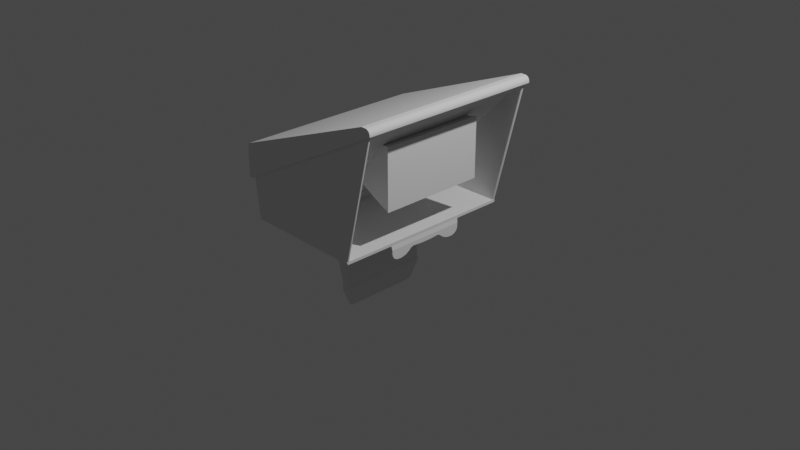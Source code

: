 # Source: prompteur.blend  (saved by Blender 3.4.6; exported with 4.5.12 LTS)
import bpy
from mathutils import Matrix  # noqa: F401  (used for matrix-valued properties, if any)

bpy.ops.wm.read_factory_settings(use_empty=True)
scene = bpy.context.scene
scene.name = 'Scene'

# ---- collections
col_collection = bpy.data.collections.new('Collection'); scene.collection.children.link(col_collection)

# ---- world
world_world = bpy.data.worlds.new('World'); scene.world = world_world
world_world.use_nodes = True; world_world.node_tree.nodes.clear()
_N = world_world.node_tree.nodes; _L = world_world.node_tree.links
n0 = _N.new('ShaderNodeOutputWorld'); n0.name = 'World Output'; n0.location = (300, 300)
n1 = _N.new('ShaderNodeBackground'); n1.name = 'Background'; n1.location = (10, 300)
n1.inputs[0].default_value = (0.05088, 0.05088, 0.05088, 1.0)
_L.new(n1.outputs[0], n0.inputs[0])
n0.is_active_output = True
world_world.color = (0.05088, 0.05088, 0.05088)
world_world.use_sun_shadow = False
world_world.sun_shadow_jitter_overblur = 0.0

# ---- cameras
cam_camera = bpy.data.cameras.new('Camera')
cam_camera.clip_end = 100.0
cam_camera.ortho_scale = 7.314

# ---- lights
light_light = bpy.data.lights.new('Light', 'POINT')
light_light.transmission_factor = 0.0
light_light.energy = 1000.0
light_light.shadow_soft_size = 0.1
light_light.shadow_maximum_resolution = 0.006
light_light.use_absolute_resolution = True

# ---- meshes
me_cube_001 = bpy.data.meshes.new('Cube.001')
me_cube_001.from_pydata([(-0.011, -1.0, -1.0), (-0.011, -1.0, 1.0), (-0.011, 1.0, -1.0), (-0.011, 1.0, 1.0), (0.011, -1.0, -1.0), (0.011, -1.0, 1.0), (0.011, 1.0, -1.0), (0.011, 1.0, 1.0)], [], [(0, 1, 3, 2), (2, 3, 7, 6), (6, 7, 5, 4), (4, 5, 1, 0), (2, 6, 4, 0), (7, 3, 1, 5)])
_uv = me_cube_001.uv_layers.new(name='CarteUV')
_uv.uv.foreach_set('vector', [0.375, 0.0, 0.625, 0.0, 0.625, 0.25, 0.375, 0.25, 0.375, 0.25, 0.625, 0.25, 0.625, 0.5, 0.375, 0.5, 0.375, 0.5, 0.625, 0.5, 0.625, 0.75, 0.375, 0.75, 0.375, 0.75, 0.625, 0.75, 0.625, 1.0, 0.375, 1.0, 0.125, 0.5, 0.375, 0.5, 0.375, 0.75, 0.125, 0.75, 0.625, 0.5, 0.875, 0.5, 0.875, 0.75, 0.625, 0.75])
me_cube_001.update()
me_cube_004 = bpy.data.meshes.new('Cube.004')
me_cube_004.from_pydata([(-0.03, -1.0, -1.0), (-0.01, -1.0, 0.98), (-0.03, 1.0, -1.0), (-0.01, 1.0, 0.98), (0.01, -1.0, -1.0), (0.01, -1.0, 1.0), (0.01, 1.0, -1.0), (0.01, 1.0, 1.0)], [], [(0, 1, 3, 2), (2, 3, 7, 6), (6, 7, 5, 4), (4, 5, 1, 0), (2, 6, 4, 0), (7, 3, 1, 5)])
_uv = me_cube_004.uv_layers.new(name='CarteUV')
_uv.uv.foreach_set('vector', [0.375, 0.0, 0.625, 0.0, 0.625, 0.25, 0.375, 0.25, 0.375, 0.25, 0.625, 0.25, 0.625, 0.5, 0.375, 0.5, 0.375, 0.5, 0.625, 0.5, 0.625, 0.75, 0.375, 0.75, 0.375, 0.75, 0.625, 0.75, 0.625, 1.0, 0.375, 1.0, 0.125, 0.5, 0.375, 0.5, 0.375, 0.75, 0.125, 0.75, 0.625, 0.5, 0.875, 0.5, 0.875, 0.75, 0.625, 0.75])
me_cube_004.update()
me_cube_005 = bpy.data.meshes.new('Cube.005')
me_cube_005.from_pydata([(-0.4742, -0.316, -0.2389), (-0.4742, -0.316, 0.1389), (-0.4742, 0.316, -0.2389), (-0.4742, 0.316, 0.1389), (0.4742, -0.5886, -0.3805), (0.4742, -0.5886, 0.2805), (0.4742, 0.5886, -0.3805), (0.4742, 0.5886, 0.2805)], [], [(0, 1, 3, 2), (2, 3, 7, 6), (6, 7, 5, 4), (4, 5, 1, 0), (2, 6, 4, 0), (7, 3, 1, 5)])
_uv = me_cube_005.uv_layers.new(name='CarteUV')
_uv.uv.foreach_set('vector', [0.375, 0.0, 0.625, 0.0, 0.625, 0.25, 0.375, 0.25, 0.375, 0.25, 0.625, 0.25, 0.625, 0.5, 0.375, 0.5, 0.375, 0.5, 0.625, 0.5, 0.625, 0.75, 0.375, 0.75, 0.375, 0.75, 0.625, 0.75, 0.625, 1.0, 0.375, 1.0, 0.125, 0.5, 0.375, 0.5, 0.375, 0.75, 0.125, 0.75, 0.625, 0.5, 0.875, 0.5, 0.875, 0.75, 0.625, 0.75])
me_cube_005.update()
me_cube_006 = bpy.data.meshes.new('Cube.006')
me_cube_006.from_pydata([(-0.1575, -0.2, -0.1565), (-0.1575, 0.2, -0.1565), (0.05, -0.2, 0.02049), (0.05, 0.2, 0.02049), (0.05937, -0.2, 0.06658), (0.05937, 0.2, 0.06658), (0.04815, -0.2, 0.07433), (0.04815, 0.2, 0.07433), (0.04168, -0.2, 0.1225), (0.03883, -0.2, 0.1323), (0.03488, -0.2, 0.136), (0.0248, -0.2, 0.14), (0.0248, 0.2, 0.14), (0.03488, 0.2, 0.136), (0.03883, 0.2, 0.1323), (0.04168, 0.2, 0.1225), (-0.1419, 0.2, -0.1206), (-0.1419, -0.2, -0.1206), (-0.1197, -0.2, -0.01589), (-0.1262, -0.2, -0.04669), (-0.1262, 0.2, -0.04669), (-0.1197, 0.2, -0.01589), (-0.09068, -0.2, 0.0609), (-0.09778, -0.2, 0.04618), (-0.1086, -0.2, 0.01888), (-0.1086, 0.2, 0.01888), (-0.09778, 0.2, 0.04618), (-0.09068, 0.2, 0.0609), (-0.03249, -0.2, 0.1162), (-0.03991, -0.2, 0.1122), (-0.05682, -0.2, 0.1008), (-0.06331, -0.2, 0.09543), (-0.06331, 0.2, 0.09543), (-0.05682, 0.2, 0.1008), (-0.03991, 0.2, 0.1122), (-0.03249, 0.2, 0.1162), (-0.07097, -0.2, 0.08767), (-0.07638, -0.2, 0.08119), (-0.07638, 0.2, 0.08119), (-0.07097, 0.2, 0.08767)], [], [(36, 31, 32, 39), (5, 7, 6, 4), (1, 3, 2, 0), (22, 27, 26, 23), (7, 15, 8, 6), (12, 11, 10, 13), (8, 15, 14, 9), (13, 10, 9, 14), (3, 5, 4, 2), (17, 19, 20, 16), (0, 17, 16, 1), (2, 4, 6, 8, 9, 10, 11, 28, 29, 30, 31, 36, 37, 22, 23, 24, 18, 19, 17, 0), (24, 25, 21, 18), (20, 19, 18, 21), (37, 38, 27, 22), (12, 35, 28, 11), (25, 24, 23, 26), (1, 16, 20, 21, 25, 26, 27, 38, 39, 32, 33, 34, 35, 12, 13, 14, 15, 7, 5, 3), (28, 35, 34, 29), (32, 31, 30, 33), (36, 39, 38, 37), (29, 34, 33, 30)])
_uv = me_cube_006.uv_layers.new(name='CarteUV')
_uv.uv.foreach_set('vector', [0.5936, 0.0, 0.6051, 0.0, 0.6051, 0.25, 0.5936, 0.25, 0.4283, 0.5, 0.4817, 0.5, 0.4817, 0.75, 0.4283, 0.75, 0.125, 0.5, 0.375, 0.5, 0.375, 0.75, 0.125, 0.75, 0.5602, 0.0, 0.5602, 0.25, 0.5452, 0.25, 0.5452, 0.0, 0.4817, 0.5, 0.5884, 0.5, 0.5884, 0.75, 0.4817, 0.75, 0.6725, 0.5, 0.6725, 0.75, 0.6375, 0.75, 0.6375, 0.5, 0.5884, 0.75, 0.5884, 0.5, 0.6197, 0.5, 0.6197, 0.75, 0.6375, 0.5, 0.6375, 0.75, 0.6197, 0.75, 0.6197, 0.5, 0.375, 0.5, 0.4283, 0.5, 0.4283, 0.75, 0.375, 0.75, 0.4375, 0.0, 0.4562, 0.0, 0.4562, 0.25, 0.4375, 0.25, 0.375, 0.0, 0.4375, 0.0, 0.4375, 0.25, 0.375, 0.25, 0.375, 0.75, 0.4283, 0.75, 0.4817, 0.75, 0.5884, 0.75, 0.6089, 0.7608, 0.6167, 0.7709, 0.625, 0.7975, 0.625, 0.9526, 0.6227, 0.9686, 0.6118, 0.9946, 0.6051, 1.0, 0.5936, 1.0, 0.5849, 1.0, 0.5602, 1.0, 0.5452, 1.0, 0.5196, 1.0, 0.4896, 1.0, 0.4562, 1.0, 0.4375, 1.0, 0.375, 1.0, 0.5196, 0.0, 0.5196, 0.25, 0.4896, 0.25, 0.4896, 0.0, 0.4562, 0.25, 0.4562, 0.0, 0.4896, 0.0, 0.4896, 0.25, 0.5849, 0.0, 0.5849, 0.25, 0.5602, 0.25, 0.5602, 0.0, 0.6725, 0.5, 0.8276, 0.5, 0.8276, 0.75, 0.6725, 0.75, 0.5196, 0.25, 0.5196, 0.0, 0.5452, 0.0, 0.5452, 0.25, 0.375, 0.25, 0.4375, 0.25, 0.4562, 0.25, 0.4896, 0.25, 0.5196, 0.25, 0.5452, 0.25, 0.5602, 0.25, 0.5849, 0.25, 0.5936, 0.25, 0.6051, 0.25, 0.6118, 0.2554, 0.6227, 0.2814, 0.625, 0.2974, 0.625, 0.4525, 0.6167, 0.4791, 0.6089, 0.4892, 0.5884, 0.5, 0.4817, 0.5, 0.4283, 0.5, 0.375, 0.5, 0.625, 0.0, 0.625, 0.25, 0.6227, 0.25, 0.6227, 0.0, 0.6051, 0.25, 0.6051, 0.0, 0.6118, 0.0, 0.6118, 0.25, 0.5936, 0.0, 0.5936, 0.25, 0.5849, 0.25, 0.5849, 0.0, 0.6227, 0.0, 0.6227, 0.25, 0.6118, 0.25, 0.6118, 0.0])
me_cube_006.update()
me_cube_007 = bpy.data.meshes.new('Cube.007')
me_cube_007.from_pydata([(-0.9625, -1.02, 0.02), (-0.9625, 1.02, 0.02), (0.375, -1.01, -0.01), (0.375, 1.01, -0.01), (-1.012, 1.02, 0.4578), (-1.012, -1.02, 0.4578), (0.6356, 0.99, 1.414), (0.6356, 1.02, 1.414), (0.6356, -1.02, 1.414), (0.6356, -0.99, 1.414), (-1.012, -1.01, 0.4578), (-1.012, 1.01, 0.4578), (-0.4415, 0.99, 1.002), (-0.6138, 0.99, 0.8957), (-0.7397, 0.99, 0.7813), (-0.8524, 0.99, 0.6603), (-0.8524, 1.02, 0.6603), (-0.7397, 1.02, 0.7813), (-0.6138, 1.02, 0.8957), (-0.4415, 1.02, 1.002), (-0.4415, -1.02, 1.002), (-0.6138, -1.02, 0.8957), (-0.7397, -1.02, 0.7813), (-0.8524, -1.02, 0.6603), (-0.8524, -0.99, 0.6603), (-0.7397, -0.99, 0.7813), (-0.6138, -0.99, 0.8957), (-0.4415, -0.99, 1.002), (-0.9625, -0.9388, 0.02), (-0.8712, -0.99, 0.02), (-0.8712, 0.99, 0.02), (-0.9625, 0.9388, 0.02), (-1.012, 0.9388, 0.4578), (-0.9036, 0.99, 0.5828), (-1.012, 1.01, 0.4578), (-0.9036, -0.99, 0.5828), (-1.012, -0.9388, 0.4578), (-1.012, -1.01, 0.4578), (-0.97, -1.01, 0.01247), (-0.97, -1.01, -0.01), (-0.97, 1.01, 0.01247), (-0.97, 1.01, -0.01), (-1.02, -1.01, 0.4578), (-1.02, 1.01, 0.4578), (-0.9802, -0.9998, 0.002248), (-0.9802, -0.9998, -0.01), (-0.9802, 0.9998, 0.002248), (-0.9802, 0.9998, -0.01), (-1.03, -0.9998, 0.4578), (-1.03, 0.9998, 0.4578), (-0.9873, -0.9826, -0.004855), (-0.9925, -0.9568, -0.01), (-0.9873, -0.9826, -0.01), (-0.9925, 0.9568, -0.01), (-0.9873, 0.9826, -0.004855), (-0.9873, 0.9826, -0.01), (-1.042, -0.9568, 0.4578), (-1.037, -0.9826, 0.4578), (-1.037, 0.9826, 0.4578), (-1.042, 0.9568, 0.4578), (-0.5864, -0.99, 0.02), (-0.5864, 0.99, 0.02), (-0.7, -0.99, 0.02), (-0.7, 0.99, 0.02), (-0.5864, 0.99, 0.1067), (-0.5864, -0.99, 0.1067), (-0.6, -0.99, 0.1067), (-0.6, 0.99, 0.1067), (-0.5864, -0.48, 0.02), (-0.7, -0.48, 0.02), (-0.5864, -0.48, 0.1067), (-0.6, -0.48, 0.1067), (-0.5864, 0.48, 0.02), (-0.7, 0.48, 0.02), (-0.5864, 0.48, 0.1067), (-0.6, 0.48, 0.1067), (0.375, -1.018, 0.01269), (0.375, 1.018, 0.01269), (0.375, -0.9823, 0.02), (0.375, 0.9823, 0.02), (0.375, -1.01, 0.02), (0.3735, -1.014, 0.02), (0.375, -1.014, 0.01826), (0.3686, -1.018, 0.02), (0.3649, -1.02, 0.02), (0.3686, -1.02, 0.01858), (0.3649, 1.02, 0.02), (0.3686, 1.018, 0.02), (0.3686, 1.02, 0.01858), (0.3735, 1.014, 0.02), (0.375, 1.01, 0.02), (0.375, 1.014, 0.01826), (0.3649, -0.99, 0.02), (0.3686, -0.9915, 0.02), (0.3686, -0.9885, 0.02), (0.3735, -0.9962, 0.02), (0.375, -0.9999, 0.02), (0.375, -0.9956, 0.02), (0.375, 0.9999, 0.02), (0.3735, 0.9962, 0.02), (0.375, 0.9956, 0.02), (0.3686, 0.9915, 0.02), (0.3649, 0.99, 0.02), (0.3686, 0.9885, 0.02), (0.7142, 1.01, 1.414), (0.7126, 1.014, 1.414), (0.7078, 1.018, 1.414), (0.704, 1.02, 1.414), (0.7142, -0.9999, 1.414), (0.7126, -0.9962, 1.414), (0.7078, -0.9915, 1.414), (0.704, -0.99, 1.414), (0.704, -1.02, 1.414), (0.7078, -1.018, 1.414), (0.7126, -1.014, 1.414), (0.7142, -1.01, 1.414), (0.704, 0.99, 1.414), (0.7078, 0.9915, 1.414), (0.7126, 0.9962, 1.414), (0.7142, 0.9999, 1.414)], [], [(43, 11, 1, 40), (0, 84, 112, 8, 20, 21, 22, 23, 5), (94, 93, 95, 97, 78), (0, 10, 42, 38), (28, 31, 32, 36), (2, 76, 85, 84, 0, 38, 39), (41, 40, 1, 86, 88, 77, 3), (25, 22, 21, 26), (100, 99, 101, 103, 79), (98, 90, 104, 119), (63, 30, 31, 28, 29, 62, 69, 73), (35, 10, 23), (6, 7, 19, 12), (8, 9, 27, 20), (24, 35, 23), (47, 46, 40, 41), (88, 87, 89, 91, 77), (16, 15, 14, 17), (12, 19, 18, 13), (24, 23, 22, 25), (20, 27, 26, 21), (17, 14, 13, 18), (32, 33, 34), (35, 36, 37), (30, 33, 32, 31), (35, 29, 28, 36), (53, 55, 47, 41, 3, 2, 39, 45, 52, 51), (43, 40, 46, 49), (38, 44, 45, 39), (55, 54, 46, 47), (53, 51, 56, 59), (54, 58, 49, 46), (11, 43, 49, 58, 59, 56, 57, 48, 42, 10), (44, 50, 52, 45), (38, 42, 48, 44), (50, 51, 52), (53, 54, 55), (53, 59, 58, 54), (56, 51, 50, 57), (57, 50, 44, 48), (79, 103, 102, 61, 72, 68, 60, 92, 94, 78), (104, 105, 106, 107, 7, 6, 116, 117, 118, 119), (70, 71, 66, 65), (72, 61, 64, 74), (69, 62, 66, 71), (108, 109, 110, 111, 9, 8, 112, 113, 114, 115), (73, 69, 71, 75), (60, 68, 70, 65), (74, 75, 71, 70), (64, 67, 75, 74), (63, 73, 75, 67), (68, 72, 74, 70), (113, 83, 81, 114), (87, 106, 105, 89), (93, 110, 109, 95), (99, 118, 117, 101), (111, 92, 60, 65, 66, 62, 29, 35, 24, 25, 26, 27, 9), (80, 96, 108, 115), (102, 116, 6, 12, 13, 14, 15, 33, 30, 63, 67, 64, 61), (86, 1, 4, 16, 17, 18, 19, 7, 107), (3, 77, 91, 90, 98, 100, 79, 78, 97, 96, 80, 82, 76, 2), (80, 81, 82), (83, 84, 85), (86, 87, 88), (89, 90, 91), (92, 93, 94), (95, 96, 97), (98, 99, 100), (101, 102, 103), (92, 111, 110, 93), (108, 96, 95, 109), (112, 84, 83, 113), (80, 115, 114, 81), (98, 119, 118, 99), (116, 102, 101, 117), (86, 107, 106, 87), (104, 90, 89, 105), (82, 81, 83, 85, 76), (23, 10, 5), (0, 5, 10), (15, 16, 33), (33, 16, 34), (1, 34, 4), (16, 4, 34)])
_uv = me_cube_007.uv_layers.new(name='CarteUV')
_uv.uv.foreach_set('vector', [0.09406, 0.06271, 0.0, 0.0, 0.625, 0.25, 0.5623, 0.25, 0.625, 1.0, 0.625, 0.752, 0.625, 0.7515, 0.625, 0.7619, 0.625, 0.9244, 0.625, 0.9504, 0.625, 0.9694, 0.625, 0.9881, 0.625, 1.0, 0.6258, 0.625, 0.6258, 0.625, 0.6252, 0.625, 0.625, 0.625, 0.625, 0.6248, 0.625, 1.0, 0.0, 0.0, 0.09406, 0.0, 0.5623, 0.7492, 0.875, 0.6237, 0.875, 0.5638, 0.875, 0.5638, 0.875, 0.6237, 0.375, 0.75, 0.5641, 0.75, 0.6132, 0.7512, 0.625, 0.752, 0.625, 1.0, 0.5623, 1.0, 0.375, 0.9966, 0.375, 0.2534, 0.5623, 0.25, 0.625, 0.25, 0.625, 0.498, 0.6132, 0.4988, 0.5641, 0.5, 0.375, 0.5, 0.625, 0.125, 0.625, 0.0, 0.625, 0.0, 0.625, 0.125, 0.625, 0.5487, 0.625, 0.5496, 0.625, 0.5593, 0.625, 0.5625, 0.625, 0.5627, 0.625, 0.542, 0.625, 0.5205, 0.625, 0.5205, 0.625, 0.542, 0.8077, 0.5625, 0.8687, 0.5625, 0.875, 0.5638, 0.875, 0.6237, 0.8687, 0.625, 0.8077, 0.625, 0.8077, 0.5938, 0.8077, 0.5781, 0.625, 0.125, 0.0, 0.0, 0.625, 0.0, 0.625, 0.1875, 0.625, 0.25, 0.625, 0.25, 0.625, 0.1875, 0.625, 0.0, 0.625, 0.125, 0.625, 0.125, 0.625, 0.0, 0.625, 0.125, 0.625, 0.125, 0.625, 0.0, 0.375, 0.2518, 0.4771, 0.25, 0.5623, 0.25, 0.375, 0.2534, 0.6132, 0.4988, 0.625, 0.4988, 0.625, 0.4997, 0.6105, 0.5, 0.5641, 0.5, 0.625, 0.25, 0.625, 0.1875, 0.625, 0.1875, 0.625, 0.25, 0.625, 0.1875, 0.625, 0.25, 0.625, 0.25, 0.625, 0.1875, 0.625, 0.125, 0.625, 0.0, 0.625, 0.0, 0.625, 0.125, 0.625, 0.0, 0.625, 0.125, 0.625, 0.125, 0.625, 0.0, 0.625, 0.25, 0.625, 0.1875, 0.625, 0.1875, 0.625, 0.25, 0.625, 0.1875, 0.625, 0.1875, 0.625, 0.2499, 0.8668, 0.625, 0.875, 0.625, 0.875, 0.625, 0.8687, 0.5625, 0.8668, 0.5625, 0.875, 0.5638, 0.875, 0.5638, 0.8668, 0.625, 0.8687, 0.625, 0.875, 0.6237, 0.875, 0.6237, 0.125, 0.5066, 0.1258, 0.5034, 0.1268, 0.5013, 0.1284, 0.5, 0.375, 0.5, 0.375, 0.75, 0.1284, 0.75, 0.1268, 0.7487, 0.1258, 0.7466, 0.125, 0.7434, 0.09406, 0.06271, 0.5623, 0.25, 0.4771, 0.2487, 0.2219, 0.1467, 0.5623, 1.0, 0.4771, 1.0, 0.375, 0.9982, 0.375, 0.9966, 0.375, 0.2508, 0.4179, 0.25, 0.4771, 0.25, 0.375, 0.2518, 0.375, 0.2434, 0.375, 0.00659, 0.375, 0.00659, 0.375, 0.2434, 0.4179, 0.2466, 0.3107, 0.2037, 0.2219, 0.1467, 0.4771, 0.2487, 0.0, 0.0, 0.09406, 0.06271, 0.2219, 0.1467, 0.3107, 0.2037, 0.375, 0.2434, 0.375, 0.00659, 0.3107, 0.003388, 0.2219, 0.001266, 0.09406, 0.0, 0.0, 0.0, 0.4771, 1.0, 0.4179, 1.0, 0.375, 0.9992, 0.375, 0.9982, 0.5623, 0.7492, 0.09406, 0.0, 0.2219, 0.001266, 0.4771, 0.4096, 0.1258, 0.7466, 0.125, 0.7434, 0.1258, 0.7466, 0.375, 0.2434, 0.375, 0.2451, 0.375, 0.2451, 0.375, 0.2434, 0.375, 0.2434, 0.3107, 0.2037, 0.4179, 0.2466, 0.375, 0.00659, 0.375, 0.00659, 0.4179, 0.1749, 0.3107, 0.003388, 0.3107, 0.003388, 0.4179, 0.1749, 0.4771, 0.4096, 0.2219, 0.001266, 0.625, 0.5627, 0.6258, 0.5625, 0.6263, 0.5625, 0.7468, 0.5625, 0.7468, 0.5781, 0.7468, 0.5938, 0.7468, 0.625, 0.6263, 0.625, 0.6258, 0.625, 0.625, 0.6248, 0.625, 0.5205, 0.6252, 0.5129, 0.626, 0.5032, 0.6265, 0.5, 0.6369, 0.5, 0.6369, 0.5625, 0.6265, 0.5625, 0.626, 0.5593, 0.6252, 0.5496, 0.625, 0.542, 0.7468, 0.5938, 0.8077, 0.5938, 0.8077, 0.625, 0.7468, 0.625, 0.7468, 0.5781, 0.7468, 0.5625, 0.7468, 0.5625, 0.7468, 0.5781, 0.8077, 0.5938, 0.8077, 0.625, 0.8077, 0.625, 0.8077, 0.5938, 0.625, 0.666, 0.6252, 0.6508, 0.626, 0.6313, 0.6265, 0.625, 0.6369, 0.625, 0.6369, 0.75, 0.6265, 0.75, 0.626, 0.7437, 0.6252, 0.7242, 0.625, 0.709, 0.8077, 0.5781, 0.8077, 0.5938, 0.8077, 0.5938, 0.8077, 0.5781, 0.7468, 0.625, 0.7468, 0.5938, 0.7468, 0.5938, 0.7468, 0.625, 0.7468, 0.5781, 0.8077, 0.5781, 0.8077, 0.5938, 0.7468, 0.5938, 0.7468, 0.5625, 0.8077, 0.5625, 0.8077, 0.5781, 0.7468, 0.5781, 0.8077, 0.5625, 0.8077, 0.5781, 0.8077, 0.5781, 0.8077, 0.5625, 0.7468, 0.5938, 0.7468, 0.5781, 0.7468, 0.5781, 0.7468, 0.5938, 0.625, 0.7446, 0.625, 0.7449, 0.625, 0.7245, 0.625, 0.7244, 0.625, 0.5019, 0.625, 0.5022, 0.625, 0.5127, 0.625, 0.5126, 0.6258, 0.6313, 0.626, 0.6313, 0.6252, 0.6508, 0.6252, 0.6508, 0.6252, 0.5496, 0.625, 0.5422, 0.625, 0.529, 0.6258, 0.5593, 0.6265, 0.625, 0.6263, 0.625, 0.7468, 0.625, 0.7468, 0.625, 0.8077, 0.625, 0.8077, 0.625, 0.8687, 0.625, 0.625, 0.125, 0.625, 0.125, 0.625, 0.125, 0.625, 0.125, 0.625, 0.125, 0.6369, 0.625, 0.625, 0.709, 0.625, 0.666, 0.625, 0.666, 0.625, 0.709, 0.6263, 0.5625, 0.625, 0.5141, 0.625, 0.1875, 0.625, 0.1875, 0.625, 0.1875, 0.625, 0.1875, 0.625, 0.1875, 0.8668, 0.5625, 0.8687, 0.5625, 0.8077, 0.5625, 0.8077, 0.5625, 0.7468, 0.5625, 0.7468, 0.5625, 0.625, 0.498, 0.625, 0.25, 0.625, 0.25, 0.625, 0.2619, 0.625, 0.2806, 0.625, 0.2996, 0.625, 0.3256, 0.625, 0.4881, 0.625, 0.4985, 0.375, 0.5, 0.5641, 0.5, 0.6105, 0.5122, 0.625, 0.5205, 0.625, 0.542, 0.625, 0.5487, 0.625, 0.5627, 0.625, 0.6248, 0.625, 0.6526, 0.625, 0.666, 0.625, 0.709, 0.6105, 0.7255, 0.5641, 0.75, 0.375, 0.75, 0.625, 0.709, 0.625, 0.7242, 0.6105, 0.7255, 0.625, 0.7449, 0.625, 0.7562, 0.6132, 0.7512, 0.625, 0.498, 0.625, 0.4985, 0.625, 0.4985, 0.619, 0.5145, 0.625, 0.5205, 0.6105, 0.5122, 0.6263, 0.625, 0.626, 0.625, 0.626, 0.625, 0.625, 0.6539, 0.625, 0.666, 0.625, 0.6526, 0.625, 0.542, 0.625, 0.5496, 0.625, 0.5487, 0.6258, 0.5593, 0.6261, 0.5647, 0.6258, 0.5625, 0.6263, 0.625, 0.6265, 0.625, 0.626, 0.6313, 0.6258, 0.6313, 0.625, 0.666, 0.625, 0.666, 0.6252, 0.6508, 0.6252, 0.6508, 0.625, 0.7515, 0.625, 0.752, 0.625, 0.7449, 0.625, 0.7446, 0.625, 0.709, 0.625, 0.709, 0.625, 0.7244, 0.625, 0.7245, 0.625, 0.542, 0.625, 0.542, 0.625, 0.5422, 0.6252, 0.5496, 0.625, 0.5141, 0.6263, 0.5625, 0.6258, 0.5593, 0.625, 0.529, 0.625, 0.498, 0.625, 0.4985, 0.625, 0.5022, 0.625, 0.5019, 0.625, 0.5205, 0.625, 0.5205, 0.625, 0.5126, 0.625, 0.5127, 0.6105, 0.7255, 0.625, 0.7242, 0.625, 0.7437, 0.6132, 0.75, 0.5641, 0.75, 0.625, 0.0, 0.0, 0.0, 0.625, 1.0, 0.625, 1.0, 0.625, 1.0, 0.0, 0.0, 0.625, 0.1875, 0.625, 0.25, 0.8668, 0.5625, 0.8668, 0.5625, 0.625, 0.25, 0.625, 0.2499, 0.625, 0.25, 0.625, 0.2499, 0.625, 0.25, 0.625, 0.25, 0.625, 0.25, 0.625, 0.2499])
me_cube_007.update()
me_cube_008 = bpy.data.meshes.new('Cube.008')
me_cube_008.from_pydata([(-0.07, -0.1038, -0.1), (-0.07, -0.1038, 0.1), (-0.07, 0.101, -0.1), (-0.07, 0.101, 0.1), (0.17, -0.1038, -0.1), (0.17, -0.1038, 0.1), (0.17, 0.101, -0.1), (0.17, 0.101, 0.1)], [], [(0, 1, 3, 2), (2, 3, 7, 6), (6, 7, 5, 4), (4, 5, 1, 0), (2, 6, 4, 0), (7, 3, 1, 5)])
_uv = me_cube_008.uv_layers.new(name='CarteUV')
_uv.uv.foreach_set('vector', [0.375, 0.0, 0.625, 0.0, 0.625, 0.25, 0.375, 0.25, 0.375, 0.25, 0.625, 0.25, 0.625, 0.5, 0.375, 0.5, 0.375, 0.5, 0.625, 0.5, 0.625, 0.75, 0.375, 0.75, 0.375, 0.75, 0.625, 0.75, 0.625, 1.0, 0.375, 1.0, 0.125, 0.5, 0.375, 0.5, 0.375, 0.75, 0.125, 0.75, 0.625, 0.5, 0.875, 0.5, 0.875, 0.75, 0.625, 0.75])
me_cube_008.update()
me_cube_009 = bpy.data.meshes.new('Cube.009')
me_cube_009.from_pydata([(-0.7425, -0.2929, 0.05), (-0.7425, 0.2929, 0.05), (-0.9414, -0.2456, 0.1), (-0.9414, 0.2456, 0.1), (-0.9421, -0.2456, 0.09156), (-0.9382, -0.2456, 0.08674), (-0.9382, 0.2456, 0.08674), (-0.9421, 0.2456, 0.09156), (-0.4743, -0.5, 0.1), (-0.4743, 0.5, 0.1), (0.2144, -0.5, 0.07), (0.2144, 0.5, 0.07), (0.2144, -0.5, 0.1), (0.2144, 0.5, 0.1), (0.384, -0.45, 0.05), (0.384, 0.45, 0.05), (0.2992, 0.475, 0.07), (0.2992, -0.475, 0.07), (0.3416, -0.4625, 0.07), (0.3416, 0.4625, 0.07), (0.3628, -0.4562, 0.05), (0.3628, 0.4562, 0.05), (0.3628, -0.3762, -0.065), (0.3628, -0.3952, -0.06139), (0.3628, -0.4112, -0.05502), (0.3628, -0.4272, -0.04473), (0.3628, -0.4351, -0.03716), (0.3628, -0.4458, -0.02176), (0.3628, -0.4525, -0.006401), (0.3628, -0.4562, 0.01177), (0.384, -0.45, 0.01177), (0.384, -0.4462, -0.006401), (0.384, -0.4396, -0.02176), (0.384, -0.4289, -0.03716), (0.384, -0.421, -0.04473), (0.384, -0.4049, -0.05502), (0.384, -0.3889, -0.06139), (0.384, -0.37, -0.065), (0.384, 0.37, -0.065), (0.384, 0.3889, -0.06139), (0.384, 0.4049, -0.05502), (0.384, 0.421, -0.04473), (0.384, 0.4289, -0.03716), (0.384, 0.4396, -0.02176), (0.384, 0.4462, -0.006401), (0.384, 0.45, 0.01177), (0.3628, 0.4562, 0.01177), (0.3628, 0.4525, -0.006401), (0.3628, 0.4458, -0.02176), (0.3628, 0.4351, -0.03716), (0.3628, 0.4272, -0.04473), (0.3628, 0.4112, -0.05502), (0.3628, 0.3952, -0.06139), (0.3628, 0.3762, -0.065), (-0.2604, -0.5, 0.1), (-0.2989, 0.5, 0.07), (-0.2604, 0.5, 0.1), (-0.2989, -0.5, 0.07), (-0.2489, 0.5, -0.55), (-0.2489, -0.5, -0.55), (-0.2489, 0.5, -0.5771), (-0.2489, -0.5, -0.5771), (-0.2357, 0.5, -0.6257), (-0.2357, -0.5, -0.6257), (-0.2805, 0.4175, -0.8535), (-0.2805, -0.4175, -0.8535), (-0.4657, 0.5, 0.08053), (-0.4375, 0.5, 0.07), (-0.4375, -0.5, 0.07), (-0.4657, -0.5, 0.08053), (-0.3553, 0.449, -0.55), (-0.3151, 0.5, -0.55), (-0.3151, -0.5, -0.55), (-0.3553, -0.449, -0.55), (-0.315, 0.5, -0.6535), (-0.3553, 0.4494, -0.7), (-0.3553, -0.4494, -0.7), (-0.315, -0.5, -0.6535), (-0.2805, 0.4175, -0.8535), (-0.2805, -0.4175, -0.8535), (-0.4657, 0.5, 0.02184), (-0.5053, 0.4484, -0.01774), (-0.5097, 0.3842, 0.06427), (-0.573, 0.2284, 0.05), (-0.6204, 0.2842, 0.05), (-0.5539, 0.3248, 0.05971), (-0.573, -0.2284, 0.05), (-0.5097, -0.3842, 0.06427), (-0.5539, -0.3248, 0.05971), (-0.6204, -0.2842, 0.05), (-0.5053, -0.4484, -0.01774), (-0.4657, -0.5, 0.02184), (-0.3045, 0.4165, -0.8539), (-0.3241, 0.4192, -0.8384), (-0.3201, 0.422, -0.8393), (-0.3241, -0.4192, -0.8384), (-0.3045, -0.4165, -0.8539), (-0.3201, -0.422, -0.8393), (-0.2604, -1.01, 0.1), (-0.4743, -1.01, 0.1), (-0.2604, 1.01, 0.1), (-0.4743, 1.01, 0.1), (-0.2989, -0.8263, 0.07), (-0.4375, -0.8263, 0.07), (-0.2989, 0.8263, 0.07), (-0.4375, 0.8263, 0.07), (0.384, -0.45, 0.05255), (0.375, -0.4562, 0.1), (0.375, 0.4562, 0.1), (0.384, 0.45, 0.05255), (0.3628, 0.2069, -0.003549), (0.3628, 0.1937, 0.00388), (0.3628, 0.1787, 0.00919), (0.384, -0.2036, -0.003702), (0.384, -0.1905, 0.003805), (0.384, -0.1756, 0.00916), (0.3628, -0.1787, 0.00919), (0.3628, -0.1937, 0.00388), (0.3628, -0.2069, -0.003549), (0.384, 0.1756, 0.00916), (0.384, 0.1905, 0.003805), (0.384, 0.2036, -0.003702), (0.384, -0.3385, -0.065), (0.384, -0.323, -0.06366), (0.384, -0.3058, -0.06066), (0.384, -0.2907, -0.0567), (0.384, -0.2728, -0.05027), (0.384, -0.2588, -0.0438), (0.384, -0.2436, -0.03517), (0.384, -0.231, -0.02639), (0.3628, -0.2353, -0.02677), (0.3628, -0.2481, -0.03545), (0.3628, -0.2633, -0.04401), (0.3628, -0.2774, -0.0504), (0.3628, -0.2954, -0.05679), (0.3628, -0.3104, -0.06071), (0.3628, -0.3277, -0.06368), (0.3628, -0.3432, -0.065), (0.3628, 0.3432, -0.065), (0.3628, 0.3277, -0.06368), (0.3628, 0.3104, -0.06071), (0.3628, 0.2954, -0.05679), (0.3628, 0.2774, -0.0504), (0.3628, 0.2633, -0.04401), (0.3628, 0.2481, -0.03545), (0.3628, 0.2353, -0.02677), (0.384, 0.231, -0.02639), (0.384, 0.2436, -0.03517), (0.384, 0.2588, -0.0438), (0.384, 0.2728, -0.05027), (0.384, 0.2907, -0.0567), (0.384, 0.3058, -0.06066), (0.384, 0.323, -0.06366), (0.384, 0.3385, -0.065), (0.3628, 0.121, 0.007632), (0.3628, 0.1066, 0.006417), (0.3628, 0.08772, 0.005051), (0.3628, 0.07332, 0.004183), (0.3628, 0.0582, 0.003453), (0.3628, 0.04378, 0.002932), (0.3628, 0.02485, 0.002477), (0.3628, 0.01043, 0.002303), (0.3628, -0.01043, 0.002303), (0.3628, -0.02485, 0.002477), (0.3628, -0.04378, 0.002932), (0.3628, -0.0582, 0.003453), (0.3628, -0.07332, 0.004183), (0.3628, -0.08772, 0.005051), (0.3628, -0.1066, 0.006417), (0.3628, -0.121, 0.007632), (0.384, -0.121, 0.007857), (0.384, -0.1066, 0.006619), (0.384, -0.0877, 0.005226), (0.384, -0.0733, 0.004341), (0.384, -0.05818, 0.003598), (0.384, -0.04377, 0.003067), (0.384, -0.02484, 0.002602), (0.384, -0.01042, 0.002425), (0.384, 0.01042, 0.002425), (0.384, 0.02484, 0.002602), (0.384, 0.04377, 0.003067), (0.384, 0.05818, 0.003598), (0.384, 0.0733, 0.004341), (0.384, 0.0877, 0.005226), (0.384, 0.1066, 0.006619), (0.384, 0.121, 0.007857), (0.3628, 0.1668, 0.01124), (0.3628, 0.1607, 0.01147), (0.384, -0.1637, 0.01124), (0.384, -0.1576, 0.01146), (0.3628, -0.1607, 0.01147), (0.3628, -0.1668, 0.01124), (0.384, 0.1576, 0.01146), (0.384, 0.1637, 0.01124)], [], [(9, 3, 2, 8), (0, 5, 6, 1), (2, 3, 7, 4), (6, 5, 4, 7), (68, 103, 69), (77, 76, 95, 97), (66, 9, 105), (59, 72, 77, 61), (56, 9, 8, 54), (14, 106, 107, 20), (55, 11, 10, 57), (55, 56, 13, 11), (11, 16, 17, 10), (16, 19, 18, 17), (19, 21, 20, 18), (25, 34, 33, 26), (47, 44, 43, 48), (39, 52, 51, 40), (131, 128, 127, 132), (14, 20, 29, 30), (41, 50, 49, 42), (21, 15, 45, 46), (31, 28, 27, 32), (22, 37, 36, 23), (34, 25, 24, 35), (30, 29, 28, 31), (26, 33, 32, 27), (38, 53, 52, 39), (50, 41, 40, 51), (46, 45, 44, 47), (42, 49, 48, 43), (23, 36, 35, 24), (73, 70, 75, 76), (13, 56, 54, 12), (10, 12, 54, 57), (57, 68, 91, 72, 59), (1, 9, 85, 84), (55, 57, 59, 58), (60, 61, 63, 62), (90, 81, 70, 73), (58, 59, 61, 60), (80, 67, 55, 58, 71), (79, 63, 77), (75, 74, 94, 93), (64, 62, 63, 65), (79, 77, 97, 96), (81, 90, 86, 83), (0, 89, 88, 8), (66, 82, 85, 9), (1, 84, 83, 86, 89, 0), (91, 68, 87), (1, 6, 9), (6, 7, 9), (9, 7, 3), (88, 87, 69, 8), (0, 8, 5), (4, 5, 8), (8, 2, 4), (82, 83, 84, 85), (86, 87, 88, 89), (73, 76, 77, 72), (75, 70, 71, 74), (61, 77, 63), (91, 87, 90), (87, 86, 90), (70, 81, 80, 71), (72, 91, 90, 73), (71, 58, 60, 74), (76, 75, 93, 95), (64, 65, 79, 96, 92, 78), (62, 78, 74), (62, 74, 60), (92, 93, 94), (95, 96, 97), (92, 96, 95, 93), (92, 94, 74, 78), (68, 57, 102, 103), (101, 105, 9), (55, 104, 100, 56), (54, 8, 99, 98), (55, 67, 105, 104), (9, 56, 100, 101), (67, 66, 105), (101, 100, 104, 105), (8, 69, 103), (8, 103, 99), (98, 99, 103, 102), (57, 54, 98, 102), (108, 13, 12, 107), (21, 108, 109, 15), (108, 107, 106, 109), (106, 14, 15, 109), (20, 107, 18), (18, 107, 17), (114, 117, 116, 115), (123, 136, 135, 124), (125, 134, 133, 126), (149, 142, 141, 150), (147, 144, 143, 148), (145, 146, 121, 110), (118, 113, 129, 130), (137, 122, 37, 22), (139, 152, 151, 140), (53, 38, 153, 138), (119, 112, 111, 120), (20, 21, 46, 47, 48, 49, 50, 51, 52, 53, 138, 139, 140, 141, 142, 143, 144, 145, 110, 111, 112, 186, 187, 154, 155, 156, 157, 158, 159, 160, 161, 162, 163, 164, 165, 166, 167, 168, 169, 190, 191, 116, 117, 118, 130, 131, 132, 133, 134, 135, 136, 137, 22, 23, 24, 25, 26, 27, 28, 29), (110, 121, 120, 111), (113, 118, 117, 114), (15, 14, 30, 31, 32, 33, 34, 35, 36, 37, 122, 123, 124, 125, 126, 127, 128, 129, 113, 114, 115, 188, 189, 170, 171, 172, 173, 174, 175, 176, 177, 178, 179, 180, 181, 182, 183, 184, 185, 192, 193, 119, 120, 121, 146, 147, 148, 149, 150, 151, 152, 153, 38, 39, 40, 41, 42, 43, 44, 45), (122, 137, 136, 123), (134, 125, 124, 135), (130, 129, 128, 131), (126, 133, 132, 127), (146, 145, 144, 147), (142, 149, 148, 143), (138, 153, 152, 139), (150, 141, 140, 151), (157, 182, 181, 158), (163, 176, 175, 164), (169, 170, 189, 190), (171, 168, 167, 172), (191, 188, 115, 116), (173, 166, 165, 174), (193, 186, 112, 119), (177, 162, 161, 178), (179, 160, 159, 180), (170, 169, 168, 171), (166, 173, 172, 167), (162, 177, 176, 163), (174, 165, 164, 175), (154, 185, 184, 155), (182, 157, 156, 183), (178, 161, 160, 179), (158, 181, 180, 159), (155, 184, 183, 156), (192, 187, 186, 193), (190, 189, 188, 191), (187, 192, 185, 154), (17, 107, 10), (10, 107, 12), (19, 108, 21), (16, 108, 19), (11, 108, 16), (13, 108, 11), (68, 69, 87), (83, 82, 81), (81, 82, 80), (67, 80, 82), (66, 67, 82)])
_uv = me_cube_009.uv_layers.new(name='CarteUV')
_uv.uv.foreach_set('vector', [0.7442, 0.5, 0.8633, 0.5, 0.8633, 0.75, 0.7442, 0.75, 0.375, 0.0, 0.5587, 0.0, 0.5587, 0.25, 0.375, 0.25, 0.625, 0.0, 0.625, 0.25, 0.5828, 0.25, 0.5828, 0.0, 0.5587, 0.25, 0.5587, 0.0, 0.5828, 0.0, 0.5828, 0.25, 0.375, 0.8647, 0.375, 0.8647, 0.375, 0.875, 0.375, 0.8632, 0.25, 0.7374, 0.25, 0.7374, 0.2592, 0.7467, 0.375, 0.375, 0.625, 0.3808, 0.375, 0.3853, 0.375, 0.8438, 0.375, 0.8632, 0.375, 0.8632, 0.375, 0.8438, 0.7144, 0.5, 0.7442, 0.5, 0.7442, 0.75, 0.7144, 0.75, 0.3438, 0.75, 0.5268, 0.75, 0.6311, 0.75, 0.375, 0.7852, 0.2812, 0.5, 0.3125, 0.5, 0.3125, 0.75, 0.2812, 0.75, 0.375, 0.4062, 0.625, 0.4106, 0.625, 0.4404, 0.375, 0.4375, 0.3125, 0.5, 0.3281, 0.5, 0.3281, 0.75, 0.3125, 0.75, 0.3281, 0.5, 0.3359, 0.5, 0.3359, 0.75, 0.3281, 0.75, 0.3359, 0.5, 0.3398, 0.5, 0.3398, 0.75, 0.3359, 0.75, 0.3398, 0.742, 0.3438, 0.7419, 0.3438, 0.7441, 0.3398, 0.7442, 0.3398, 0.501, 0.3438, 0.501, 0.3438, 0.5029, 0.3398, 0.5028, 0.3438, 0.517, 0.3398, 0.5167, 0.3398, 0.5124, 0.3438, 0.5125, 0.3398, 0.693, 0.3438, 0.6927, 0.3438, 0.6969, 0.3398, 0.6971, 0.375, 0.7812, 0.375, 0.7852, 0.375, 0.7852, 0.375, 0.7812, 0.3438, 0.5081, 0.3398, 0.508, 0.3398, 0.5058, 0.3438, 0.5059, 0.375, 0.4648, 0.375, 0.4688, 0.375, 0.4688, 0.375, 0.4648, 0.3438, 0.749, 0.3398, 0.749, 0.3398, 0.7472, 0.3438, 0.7471, 0.3398, 0.7281, 0.3437, 0.7278, 0.3438, 0.733, 0.3398, 0.7333, 0.3438, 0.7419, 0.3398, 0.742, 0.3398, 0.7376, 0.3438, 0.7375, 0.3438, 0.75, 0.3398, 0.75, 0.3398, 0.749, 0.3438, 0.749, 0.3398, 0.7442, 0.3438, 0.7441, 0.3438, 0.7471, 0.3398, 0.7472, 0.3438, 0.5222, 0.3398, 0.5219, 0.3398, 0.5167, 0.3438, 0.517, 0.3398, 0.508, 0.3438, 0.5081, 0.3438, 0.5125, 0.3398, 0.5124, 0.3398, 0.5, 0.3438, 0.5, 0.3438, 0.501, 0.3398, 0.501, 0.3438, 0.5059, 0.3398, 0.5058, 0.3398, 0.5028, 0.3438, 0.5029, 0.3398, 0.7333, 0.3438, 0.733, 0.3438, 0.7375, 0.3398, 0.7376, 0.25, 0.7373, 0.25, 0.5127, 0.25, 0.5126, 0.25, 0.7374, 0.6846, 0.5, 0.7144, 0.5, 0.7144, 0.75, 0.6846, 0.75, 0.375, 0.8125, 0.625, 0.8096, 0.625, 0.8394, 0.375, 0.8438, 0.375, 0.8438, 0.375, 0.8647, 0.375, 0.869, 0.375, 0.8632, 0.375, 0.8438, 0.125, 0.5, 0.625, 0.3808, 0.4236, 0.3761, 0.3366, 0.3942, 0.2812, 0.5, 0.2812, 0.75, 0.2812, 0.75, 0.2812, 0.5, 0.2812, 0.5, 0.2812, 0.75, 0.2812, 0.75, 0.2812, 0.5, 0.25, 0.7371, 0.25, 0.5129, 0.25, 0.5127, 0.25, 0.7373, 0.2812, 0.5, 0.2812, 0.75, 0.2812, 0.75, 0.2812, 0.5, 0.375, 0.381, 0.375, 0.3853, 0.375, 0.4062, 0.375, 0.4062, 0.375, 0.3868, 0.0, 0.0, 0.2812, 0.75, 0.375, 0.8632, 0.25, 0.5126, 0.25, 0.5, 0.25, 0.5117, 0.25, 0.5126, 0.2592, 0.5, 0.2812, 0.5, 0.2812, 0.75, 0.2592, 0.75, 0.0, 0.0, 0.375, 0.8632, 0.2592, 0.7467, 0.1497, 0.4417, 0.25, 0.5129, 0.25, 0.7371, 0.2333, 0.726, 0.2333, 0.524, 0.125, 0.75, 0.3366, 0.8558, 0.4236, 0.8739, 0.625, 0.8692, 0.5276, 0.3786, 0.4464, 0.3767, 0.4236, 0.3761, 0.625, 0.3808, 0.125, 0.5, 0.2166, 0.5, 0.2333, 0.524, 0.2333, 0.726, 0.2166, 0.75, 0.125, 0.75, 0.375, 0.869, 0.375, 0.8647, 0.2408, 0.75, 0.125, 0.5, 0.5587, 0.25, 0.625, 0.3808, 0.5587, 0.25, 0.5828, 0.25, 0.625, 0.3808, 0.625, 0.3808, 0.5828, 0.25, 0.625, 0.25, 0.4236, 0.8739, 0.4464, 0.8733, 0.5276, 0.8714, 0.625, 0.8692, 0.125, 0.75, 0.625, 0.8692, 0.5587, 0.0, 0.5828, 0.0, 0.5587, 0.0, 0.625, 0.8692, 0.625, 0.8692, 0.625, 0.0, 0.5828, 0.0, 0.2408, 0.5, 0.2333, 0.524, 0.2333, 0.5, 0.2362, 0.5, 0.2333, 0.726, 0.2408, 0.75, 0.2362, 0.75, 0.2333, 0.75, 0.25, 0.7373, 0.25, 0.7374, 0.25, 0.75, 0.25, 0.75, 0.25, 0.5126, 0.25, 0.5127, 0.25, 0.5, 0.25, 0.5, 0.375, 0.8438, 0.375, 0.8632, 0.2812, 0.75, 0.25, 0.75, 0.2408, 0.75, 0.25, 0.7371, 0.2408, 0.75, 0.2333, 0.726, 0.25, 0.7371, 0.25, 0.5127, 0.25, 0.5129, 0.25, 0.5, 0.25, 0.5, 0.25, 0.75, 0.25, 0.75, 0.25, 0.7371, 0.25, 0.7373, 0.375, 0.3868, 0.375, 0.4062, 0.375, 0.4062, 0.375, 0.3868, 0.25, 0.7374, 0.25, 0.5126, 0.25, 0.5126, 0.25, 0.7374, 0.2592, 0.5, 0.2592, 0.75, 0.2592, 0.75, 0.2537, 0.7424, 0.2537, 0.5076, 0.2592, 0.5, 0.0, 0.0, 0.2592, 0.5, 0.25, 0.5, 0.0, 0.0, 0.25, 0.5, 0.375, 0.4062, 0.2537, 0.5076, 0.2492, 0.5125, 0.25, 0.5117, 0.25, 0.7374, 0.2537, 0.7424, 0.2502, 0.7377, 0.2537, 0.5076, 0.2537, 0.7424, 0.25, 0.7374, 0.25, 0.5126, 0.2537, 0.5076, 0.25, 0.5117, 0.25, 0.5, 0.2592, 0.5, 0.375, 0.8647, 0.375, 0.8438, 0.375, 0.8438, 0.375, 0.8647, 0.7442, 0.5, 0.375, 0.3853, 0.625, 0.3808, 0.375, 0.4062, 0.375, 0.4062, 0.7144, 0.5, 0.7144, 0.5, 0.7144, 0.75, 0.7442, 0.75, 0.7442, 0.75, 0.7144, 0.75, 0.375, 0.4062, 0.375, 0.3853, 0.375, 0.3853, 0.375, 0.4062, 0.7442, 0.5, 0.7144, 0.5, 0.7144, 0.5, 0.7442, 0.5, 0.375, 0.3853, 0.375, 0.375, 0.375, 0.3853, 0.7442, 0.5, 0.7144, 0.5, 0.375, 0.4062, 0.375, 0.3853, 0.625, 0.8692, 0.375, 0.875, 0.375, 0.8647, 0.625, 0.8692, 0.375, 0.8647, 0.7442, 0.75, 0.7144, 0.75, 0.7442, 0.75, 0.375, 0.8647, 0.375, 0.8438, 0.375, 0.8438, 0.7144, 0.75, 0.7144, 0.75, 0.375, 0.8438, 0.6311, 0.5, 0.6846, 0.5, 0.6846, 0.75, 0.6311, 0.75, 0.375, 0.4648, 0.6311, 0.5, 0.5268, 0.5, 0.3438, 0.5, 0.6311, 0.5, 0.6311, 0.75, 0.5268, 0.75, 0.5268, 0.5, 0.5268, 0.75, 0.3438, 0.75, 0.3438, 0.5, 0.5268, 0.5, 0.375, 0.7852, 0.6311, 0.75, 0.3359, 0.75, 0.3359, 0.75, 0.6311, 0.75, 0.3281, 0.75, 0.3438, 0.6779, 0.3398, 0.6781, 0.3398, 0.674, 0.3438, 0.6738, 0.3438, 0.7147, 0.3398, 0.7148, 0.3398, 0.71, 0.3438, 0.7099, 0.3438, 0.7058, 0.3398, 0.7059, 0.3398, 0.701, 0.3438, 0.7008, 0.3438, 0.5492, 0.3398, 0.549, 0.3398, 0.5441, 0.3438, 0.5442, 0.3438, 0.5573, 0.3398, 0.557, 0.3398, 0.5529, 0.3438, 0.5531, 0.3398, 0.5605, 0.3438, 0.5608, 0.3438, 0.5684, 0.3398, 0.5683, 0.3398, 0.6817, 0.3438, 0.6816, 0.3438, 0.6892, 0.3398, 0.6895, 0.3398, 0.719, 0.3438, 0.719, 0.3437, 0.7278, 0.3398, 0.7281, 0.3398, 0.5352, 0.3438, 0.5353, 0.3438, 0.5401, 0.3398, 0.54, 0.3398, 0.5219, 0.3438, 0.5222, 0.3438, 0.531, 0.3398, 0.531, 0.3438, 0.5762, 0.3398, 0.576, 0.3398, 0.5719, 0.3438, 0.5721, 0.3398, 0.75, 0.3398, 0.5, 0.3398, 0.5, 0.3398, 0.501, 0.3398, 0.5028, 0.3398, 0.5058, 0.3398, 0.508, 0.3398, 0.5124, 0.3398, 0.5167, 0.3398, 0.5219, 0.3398, 0.531, 0.3398, 0.5352, 0.3398, 0.54, 0.3398, 0.5441, 0.3398, 0.549, 0.3398, 0.5529, 0.3398, 0.557, 0.3398, 0.5605, 0.3398, 0.5683, 0.3398, 0.5719, 0.3398, 0.576, 0.3398, 0.5793, 0.3398, 0.581, 0.3398, 0.5919, 0.3398, 0.5958, 0.3398, 0.601, 0.3398, 0.6049, 0.3398, 0.6091, 0.3398, 0.613, 0.3398, 0.6182, 0.3398, 0.6221, 0.3398, 0.6279, 0.3398, 0.6318, 0.3398, 0.637, 0.3398, 0.6409, 0.3398, 0.6451, 0.3398, 0.649, 0.3398, 0.6542, 0.3398, 0.6581, 0.3398, 0.669, 0.3398, 0.6707, 0.3398, 0.674, 0.3398, 0.6781, 0.3398, 0.6817, 0.3398, 0.6895, 0.3398, 0.693, 0.3398, 0.6971, 0.3398, 0.701, 0.3398, 0.7059, 0.3398, 0.71, 0.3398, 0.7148, 0.3398, 0.719, 0.3398, 0.7281, 0.3398, 0.7333, 0.3398, 0.7376, 0.3398, 0.742, 0.3398, 0.7442, 0.3398, 0.7472, 0.3398, 0.749, 0.3398, 0.75, 0.3398, 0.5683, 0.3438, 0.5684, 0.3438, 0.5721, 0.3398, 0.5719, 0.3438, 0.6816, 0.3398, 0.6817, 0.3398, 0.6781, 0.3438, 0.6779, 0.3438, 0.5, 0.3438, 0.75, 0.3438, 0.75, 0.3438, 0.749, 0.3438, 0.7471, 0.3438, 0.7441, 0.3438, 0.7419, 0.3438, 0.7375, 0.3438, 0.733, 0.3438, 0.7278, 0.3438, 0.719, 0.3438, 0.7147, 0.3438, 0.7099, 0.3438, 0.7058, 0.3438, 0.7008, 0.3438, 0.6969, 0.3438, 0.6927, 0.3437, 0.6892, 0.3438, 0.6816, 0.3438, 0.6779, 0.3438, 0.6738, 0.3438, 0.6705, 0.3438, 0.6688, 0.3438, 0.6586, 0.3438, 0.6546, 0.3438, 0.6494, 0.3438, 0.6454, 0.3438, 0.6412, 0.3438, 0.6372, 0.3438, 0.6319, 0.3438, 0.6279, 0.3438, 0.6221, 0.3438, 0.6181, 0.3438, 0.6128, 0.3438, 0.6088, 0.3438, 0.6046, 0.3438, 0.6006, 0.3438, 0.5954, 0.3438, 0.5914, 0.3438, 0.5812, 0.3438, 0.5795, 0.3438, 0.5762, 0.3438, 0.5721, 0.3438, 0.5684, 0.3438, 0.5608, 0.3438, 0.5573, 0.3438, 0.5531, 0.3438, 0.5492, 0.3438, 0.5442, 0.3438, 0.5401, 0.3437, 0.5353, 0.3437, 0.531, 0.3437, 0.5222, 0.3438, 0.517, 0.3438, 0.5125, 0.3438, 0.5081, 0.3438, 0.5059, 0.3438, 0.5029, 0.3438, 0.501, 0.3438, 0.5, 0.3438, 0.719, 0.3398, 0.719, 0.3398, 0.7148, 0.3438, 0.7147, 0.3398, 0.7059, 0.3438, 0.7058, 0.3438, 0.7099, 0.3398, 0.71, 0.3398, 0.6895, 0.3438, 0.6892, 0.3438, 0.6927, 0.3398, 0.693, 0.3438, 0.7008, 0.3398, 0.701, 0.3398, 0.6971, 0.3438, 0.6969, 0.3438, 0.5608, 0.3398, 0.5605, 0.3398, 0.557, 0.3438, 0.5573, 0.3398, 0.549, 0.3438, 0.5492, 0.3438, 0.5531, 0.3398, 0.5529, 0.3398, 0.531, 0.3438, 0.531, 0.3438, 0.5353, 0.3398, 0.5352, 0.3438, 0.5442, 0.3398, 0.5441, 0.3398, 0.54, 0.3438, 0.5401, 0.3398, 0.6049, 0.3438, 0.6046, 0.3438, 0.6088, 0.3398, 0.6091, 0.3398, 0.6318, 0.3438, 0.6319, 0.3438, 0.6372, 0.3398, 0.637, 0.3398, 0.6581, 0.3438, 0.6586, 0.3438, 0.6688, 0.3398, 0.669, 0.3438, 0.6546, 0.3398, 0.6542, 0.3398, 0.649, 0.3438, 0.6494, 0.3398, 0.6707, 0.3438, 0.6705, 0.3438, 0.6738, 0.3398, 0.674, 0.3438, 0.6454, 0.3398, 0.6451, 0.3398, 0.6409, 0.3438, 0.6412, 0.3438, 0.5795, 0.3398, 0.5793, 0.3398, 0.576, 0.3438, 0.5762, 0.3438, 0.6279, 0.3398, 0.6279, 0.3398, 0.6221, 0.3438, 0.6221, 0.3438, 0.6181, 0.3398, 0.6182, 0.3398, 0.613, 0.3438, 0.6128, 0.3438, 0.6586, 0.3398, 0.6581, 0.3398, 0.6542, 0.3438, 0.6546, 0.3398, 0.6451, 0.3438, 0.6454, 0.3438, 0.6494, 0.3398, 0.649, 0.3398, 0.6279, 0.3438, 0.6279, 0.3438, 0.6319, 0.3398, 0.6318, 0.3438, 0.6412, 0.3398, 0.6409, 0.3398, 0.637, 0.3438, 0.6372, 0.3398, 0.5919, 0.3438, 0.5914, 0.3438, 0.5954, 0.3398, 0.5958, 0.3438, 0.6046, 0.3398, 0.6049, 0.3398, 0.601, 0.3438, 0.6006, 0.3438, 0.6221, 0.3398, 0.6221, 0.3398, 0.6182, 0.3438, 0.6181, 0.3398, 0.6091, 0.3438, 0.6088, 0.3438, 0.6128, 0.3398, 0.613, 0.3398, 0.5958, 0.3438, 0.5954, 0.3438, 0.6006, 0.3398, 0.601, 0.3438, 0.5812, 0.3398, 0.581, 0.3398, 0.5793, 0.3438, 0.5795, 0.3398, 0.669, 0.3438, 0.6688, 0.3438, 0.6705, 0.3398, 0.6707, 0.3398, 0.581, 0.3438, 0.5812, 0.3438, 0.5914, 0.3398, 0.5919, 0.3281, 0.75, 0.6311, 0.75, 0.3125, 0.75, 0.3125, 0.75, 0.6311, 0.75, 0.6846, 0.75, 0.3359, 0.5, 0.6311, 0.5, 0.375, 0.4648, 0.3281, 0.5, 0.6311, 0.5, 0.3359, 0.5, 0.3125, 0.5, 0.6311, 0.5, 0.3281, 0.5, 0.6846, 0.5, 0.6311, 0.5, 0.3125, 0.5, 0.375, 0.8647, 0.5276, 0.8714, 0.2408, 0.75, 0.2333, 0.524, 0.2408, 0.5, 0.25, 0.5129, 0.25, 0.5129, 0.2408, 0.5, 0.25, 0.5, 0.375, 0.3853, 0.25, 0.5, 0.2408, 0.5, 0.5276, 0.3786, 0.375, 0.3853, 0.4464, 0.3767])
me_cube_009.update()
me_cube_010 = bpy.data.meshes.new('Cube.010')
me_cube_010.from_pydata([(-0.08133, -0.1, -0.06216), (-0.08133, 0.1, -0.06216), (0.113, -0.1, -0.06216), (0.113, 0.1, -0.06216), (-0.03633, 0.012, -0.06216), (-0.03633, -0.012, -0.06216), (-0.08133, 0.02061, -0.06216), (-0.08133, -0.02061, -0.06216), (-0.03633, -0.02061, -0.03822), (-0.03633, -0.003391, -0.03822), (-0.03633, 0.02061, -0.03822), (-0.03633, 0.003391, -0.03822), (-0.06824, 0.012, -0.06216), (-0.07589, 0.01517, -0.06216), (-0.06824, 0.012, -0.05131), (-0.07589, 0.01517, -0.04367), (-0.07589, -0.01517, -0.06216), (-0.06824, -0.012, -0.06216), (-0.06824, -0.012, -0.05131), (-0.07589, -0.01517, -0.04367), (-0.03633, -0.012, -0.05131), (-0.03633, -0.01517, -0.04367), (-0.03633, -0.008833, -0.04367), (-0.03633, 0.01517, -0.04367), (-0.03633, 0.012, -0.05131), (-0.03633, 0.008833, -0.04367), (0.1301, -0.1, -0.02203), (0.1301, 0.1, -0.02203), (-0.03513, 0.1, -0.05172), (-0.03513, -0.1, -0.05172), (0.1364, -0.0768, -0.007178), (0.1359, -0.08251, -0.008428), (0.1347, -0.08853, -0.01117), (0.1332, -0.09337, -0.01473), (0.1332, 0.09337, -0.01473), (0.1347, 0.08853, -0.01117), (0.1359, 0.08251, -0.008428), (0.1364, 0.0768, -0.007178), (-0.03572, 0.09337, -0.04509), (-0.03601, 0.08853, -0.04185), (-0.03623, 0.08251, -0.03936), (-0.03633, 0.0768, -0.03822), (-0.03572, -0.09337, -0.04509), (-0.03601, -0.08853, -0.04185), (-0.03623, -0.08251, -0.03936), (-0.03633, -0.0768, -0.03822), (-0.07524, 0.02061, -0.03822), (-0.08133, 0.02061, -0.04431), (-0.07781, 0.01709, -0.04174), (-0.08133, -0.02061, -0.04431), (-0.07524, -0.02061, -0.03822), (-0.07781, -0.01709, -0.04174), (-0.07524, -0.1, -0.05172), (-0.08133, -0.1, -0.06033), (-0.08133, 0.1, -0.06033), (-0.07524, 0.1, -0.05172), (-0.08133, -0.08949, -0.04982), (-0.07524, -0.09337, -0.04509), (-0.08133, -0.08564, -0.04725), (-0.07524, -0.08853, -0.04185), (-0.08133, -0.08073, -0.04521), (-0.07524, -0.08251, -0.03936), (-0.08133, -0.0762, -0.04431), (-0.07524, -0.0768, -0.03822), (-0.08133, 0.0762, -0.04431), (-0.07524, 0.0768, -0.03822), (-0.08133, 0.08073, -0.04521), (-0.07524, 0.08251, -0.03936), (-0.08133, 0.08564, -0.04725), (-0.07524, 0.08853, -0.04185), (-0.08133, 0.08949, -0.04982), (-0.07524, 0.09337, -0.04509)], [], [(0, 53, 56, 58, 60, 62, 49, 7), (57, 42, 43, 59), (31, 44, 43, 32), (71, 38, 28, 55), (40, 36, 35, 39), (19, 16, 7, 49, 51), (10, 23, 25, 11), (33, 42, 29, 26), (1, 54, 55, 28, 27, 3), (5, 20, 22, 9, 11, 25, 24, 4), (14, 12, 4, 24), (17, 18, 20, 5), (22, 21, 8, 9), (45, 8, 50, 63), (46, 10, 41, 65), (20, 21, 22), (23, 24, 25), (12, 14, 15, 13), (18, 17, 16, 19), (20, 18, 19, 21), (14, 24, 23, 15), (7, 16, 17, 5, 4, 12, 13, 6, 1, 3, 2, 0), (42, 57, 52, 29), (48, 47, 6, 13, 15), (3, 27, 34, 35, 36, 37, 30, 31, 32, 33, 26, 2), (38, 71, 69, 39), (38, 34, 27, 28), (2, 26, 29, 52, 53, 0), (15, 23, 10, 46, 48), (41, 10, 11, 9, 8, 45, 30, 37), (51, 50, 8, 21, 19), (41, 37, 36, 40), (34, 38, 39, 35), (65, 41, 40, 67), (44, 61, 59, 43), (67, 40, 39, 69), (30, 45, 44, 31), (42, 33, 32, 43), (45, 63, 61, 44), (46, 47, 48), (49, 50, 51), (62, 60, 61, 63), (58, 56, 57, 59), (66, 64, 65, 67), (70, 68, 69, 71), (60, 58, 59, 61), (56, 53, 52, 57), (63, 50, 49, 62), (68, 66, 67, 69), (64, 47, 46, 65), (71, 55, 54, 70), (6, 47, 64, 66, 68, 70, 54, 1)])
_uv = me_cube_010.uv_layers.new(name='CarteUV')
_uv.uv.foreach_set('vector', [0.375, 0.0, 0.3941, 0.0, 0.5039, 0.0073, 0.5307, 0.00997, 0.552, 0.01338, 0.5614, 0.01653, 0.5614, 0.05652, 0.375, 0.05652, 0.625, 0.1128, 0.625, 0.8151, 0.625, 0.7714, 0.625, 0.1105, 0.6193, 0.7281, 0.6127, 0.7207, 0.5856, 0.7831, 0.6068, 0.7357, 0.5529, 0.2533, 0.5505, 0.3345, 0.4785, 0.3316, 0.4833, 0.2608, 0.6127, 0.3228, 0.6193, 0.5219, 0.6068, 0.5143, 0.5856, 0.3315, 0.5681, 0.0603, 0.375, 0.0603, 0.375, 0.05652, 0.5614, 0.05652, 0.5883, 0.05896, 0.625, 0.1489, 0.625, 0.1338, 0.625, 0.1151, 0.625, 0.0981, 0.5907, 0.7417, 0.5505, 0.8372, 0.4785, 0.9184, 0.5575, 0.75, 0.375, 0.25, 0.3941, 0.25, 0.4833, 0.2608, 0.4785, 0.3316, 0.5575, 0.5, 0.375, 0.5, 0.375, 0.0625, 0.4883, 0.0625, 0.5681, 0.0724, 0.625, 0.0894, 0.625, 0.0981, 0.5681, 0.1151, 0.4883, 0.125, 0.375, 0.125, 0.4883, 0.125, 0.375, 0.125, 0.375, 0.125, 0.4883, 0.125, 0.375, 0.0625, 0.4883, 0.0625, 0.4883, 0.0625, 0.375, 0.0625, 0.5681, 0.0724, 0.5681, 0.0625, 0.625, 0.0625, 0.625, 0.0894, 0.625, 0.6655, 0.625, 0.1402, 0.625, 0.06784, 0.625, 0.104, 0.625, 0.1386, 0.625, 0.1489, 0.625, 0.3105, 0.625, 0.2303, 0.4883, 0.0625, 0.5351, 0.0625, 0.5351, 0.0625, 0.5351, 0.125, 0.4883, 0.125, 0.5351, 0.125, 0.375, 0.125, 0.4883, 0.125, 0.5681, 0.1294, 0.375, 0.1294, 0.4883, 0.0625, 0.375, 0.0625, 0.375, 0.0603, 0.5681, 0.0603, 0.4883, 0.0625, 0.4883, 0.0625, 0.5681, 0.0603, 0.5681, 0.09109, 0.4883, 0.125, 0.4883, 0.125, 0.5681, 0.1338, 0.5681, 0.1294, 0.375, 0.1522, 0.375, 0.09549, 0.375, 0.0625, 0.375, 0.0625, 0.375, 0.125, 0.375, 0.125, 0.375, 0.1294, 0.375, 0.137, 0.375, 0.25, 0.375, 0.5, 0.375, 0.75, 0.375, 1.0, 0.625, 0.8151, 0.625, 0.1128, 0.625, 0.1153, 0.625, 0.875, 0.5883, 0.1321, 0.5614, 0.137, 0.375, 0.137, 0.375, 0.1294, 0.5681, 0.1294, 0.375, 0.5, 0.5575, 0.5, 0.5907, 0.5083, 0.6068, 0.5143, 0.6193, 0.5219, 0.625, 0.529, 0.625, 0.721, 0.6193, 0.7281, 0.6068, 0.7357, 0.5907, 0.7417, 0.5575, 0.75, 0.375, 0.75, 0.5505, 0.3345, 0.5529, 0.2533, 0.5869, 0.2471, 0.5856, 0.3315, 0.5505, 0.3345, 0.5907, 0.5083, 0.5575, 0.5, 0.4785, 0.3316, 0.375, 0.75, 0.5575, 0.75, 0.4785, 0.9184, 0.4833, 0.9892, 0.3941, 1.0, 0.375, 1.0, 0.5681, 0.1294, 0.5681, 0.1338, 0.625, 0.1489, 0.625, 0.1386, 0.5883, 0.1321, 0.625, 0.3105, 0.625, 0.1489, 0.625, 0.0981, 0.625, 0.0894, 0.625, 0.1402, 0.625, 0.6655, 0.625, 0.721, 0.625, 0.529, 0.5883, 0.05896, 0.625, 0.06784, 0.625, 0.1402, 0.5681, 0.09109, 0.5681, 0.0603, 0.625, 0.3105, 0.625, 0.529, 0.6193, 0.5219, 0.6127, 0.3228, 0.5907, 0.5083, 0.5505, 0.3345, 0.5856, 0.3315, 0.6068, 0.5143, 0.625, 0.2303, 0.625, 0.3105, 0.6127, 0.3228, 0.6131, 0.2388, 0.625, 0.7171, 0.625, 0.1073, 0.625, 0.1105, 0.625, 0.7714, 0.6131, 0.2388, 0.6127, 0.3228, 0.5856, 0.3315, 0.5869, 0.2471, 0.625, 0.721, 0.625, 0.6655, 0.6127, 0.7207, 0.6193, 0.7281, 0.5505, 0.8372, 0.5907, 0.7417, 0.6068, 0.7357, 0.5856, 0.7831, 0.625, 0.6655, 0.625, 0.104, 0.625, 0.1073, 0.625, 0.7171, 0.625, 0.1386, 0.625, 0.137, 0.5883, 0.1321, 0.5614, 0.05652, 0.625, 0.05652, 0.5883, 0.05896, 0.5614, 0.01653, 0.552, 0.01338, 0.6131, 0.01215, 0.625, 0.01611, 0.5307, 0.00997, 0.5039, 0.0073, 0.5533, 0.004605, 0.5871, 0.007968, 0.552, 0.2232, 0.5614, 0.2169, 0.625, 0.2303, 0.6131, 0.2388, 0.5039, 0.2354, 0.5307, 0.2301, 0.5869, 0.2471, 0.5529, 0.2533, 0.552, 0.01338, 0.5307, 0.00997, 0.5871, 0.007968, 0.6131, 0.01215, 0.5039, 0.0073, 0.3941, 0.0, 0.484, 0.0, 0.5533, 0.004605, 0.625, 0.104, 0.625, 0.06784, 0.5614, 0.05652, 0.5614, 0.01653, 0.5307, 0.2301, 0.552, 0.2232, 0.6131, 0.2388, 0.5869, 0.2471, 0.5614, 0.2169, 0.5614, 0.137, 0.625, 0.1386, 0.625, 0.2303, 0.5529, 0.2533, 0.4833, 0.2608, 0.3941, 0.25, 0.5039, 0.2354, 0.375, 0.137, 0.5614, 0.137, 0.5614, 0.2169, 0.552, 0.2232, 0.5307, 0.2301, 0.5039, 0.2354, 0.3941, 0.25, 0.375, 0.25])
me_cube_010.update()
me_cube = bpy.data.meshes.new('Cube')
me_cube.from_pydata([(71.67, -102.0, 141.7), (71.67, 102.0, 141.7), (63.06, 104.0, 145.5), (63.06, -104.0, 145.5), (63.56, 102.0, 141.7), (63.56, -102.0, 141.7), (73.67, -104.0, 140.2), (73.42, -104.0, 141.5), (73.0, -104.0, 142.5), (72.29, -104.0, 143.6), (71.74, -104.0, 144.1), (70.67, -104.0, 144.8), (69.68, -104.0, 145.2), (68.42, -104.0, 145.5), (68.42, 104.0, 145.5), (69.68, 104.0, 145.2), (70.67, 104.0, 144.8), (71.74, 104.0, 144.1), (72.29, 104.0, 143.6), (73.0, 104.0, 142.5), (73.42, 104.0, 141.5), (73.67, 104.0, 140.2), (65.37, -102.0, 141.7), (65.37, 102.0, 141.7), (70.26, -102.0, 143.4), (70.88, -102.0, 143.1), (70.88, 102.0, 143.1), (70.26, 102.0, 143.4), (65.37, -102.0, 142.1), (-104.2, -102.0, 45.88), (-104.2, 102.0, 45.88), (65.37, 102.0, 142.1), (66.41, -102.0, 143.2), (67.05, -102.0, 143.4), (67.05, 102.0, 143.4), (66.41, 102.0, 143.2), (-103.0, 102.0, 45.88), (-103.0, -102.0, 45.88), (-104.3, -104.0, 80.81), (-104.3, 104.0, 80.81), (-104.7, -104.0, 80.13), (-105.1, -104.0, 79.45), (-105.6, -104.0, 78.51), (-105.9, -104.0, 77.77), (-106.9, -104.0, 74.64), (-107.0, -104.0, 73.87), (-107.2, -104.0, 72.83), (-107.2, -104.0, 72.05), (-107.2, 104.0, 72.05), (-107.2, 104.0, 72.83), (-107.0, 104.0, 73.87), (-106.9, 104.0, 74.64), (-105.9, 104.0, 77.77), (-105.6, 104.0, 78.51), (-105.1, 104.0, 79.45), (-104.7, 104.0, 80.13), (-104.2, -102.0, 75.64), (-102.4, -102.0, 78.29), (-102.4, 102.0, 78.29), (-104.2, 102.0, 75.64), (-104.2, -102.0, 43.43), (-104.4, -102.1, 43.02), (-104.5, -102.2, 42.97), (-104.9, -102.5, 42.78), (-104.9, 102.5, 42.78), (-104.5, 102.2, 42.97), (-104.4, 102.1, 43.02), (-104.2, 102.0, 43.43), (72.2, -102.5, 138.0), (71.94, -102.3, 138.1), (71.75, -102.1, 138.3), (71.67, -102.0, 138.7), (72.2, 102.5, 138.0), (71.94, 102.3, 138.1), (71.75, 102.1, 138.3), (71.67, 102.0, 138.7), (-107.2, 104.0, 43.43), (-107.1, 103.9, 43.1), (-106.9, 103.8, 42.9), (-106.5, 103.5, 42.78), (-106.5, -103.5, 42.78), (-106.9, -103.8, 42.9), (-107.1, -103.9, 43.1), (-107.2, -104.0, 43.43), (73.67, 104.0, 138.6), (73.51, 103.8, 138.2), (73.46, 103.8, 138.2), (73.13, 103.5, 138.0), (73.67, -104.0, 138.6), (73.51, -103.8, 138.2), (73.46, -103.8, 138.2), (73.13, -103.5, 138.0)], [], [(2, 39, 38, 3), (81, 90, 89, 82), (64, 63, 80, 79), (75, 71, 0, 1), (86, 78, 77, 85), (63, 68, 91, 80), (23, 1, 26, 27, 34, 35, 31), (67, 75, 1, 23, 4, 58, 59, 36, 30), (37, 36, 59, 56), (17, 10, 9, 18), (70, 74, 73, 69), (14, 2, 3, 13), (15, 12, 11, 16), (14, 13, 12, 15), (10, 17, 16, 11), (6, 21, 20, 7), (18, 9, 8, 19), (7, 20, 19, 8), (4, 23, 22, 5), (74, 66, 65, 73), (22, 23, 31, 28), (24, 27, 26, 25), (1, 0, 25, 26), (0, 22, 28, 32, 33, 24, 25), (35, 32, 28, 31), (34, 33, 32, 35), (34, 27, 24, 33), (29, 30, 36, 37), (90, 86, 85, 89), (51, 44, 43, 52), (49, 46, 45, 50), (78, 81, 82, 77), (38, 39, 55, 40), (41, 54, 53, 42), (48, 47, 46, 49), (44, 51, 50, 45), (40, 55, 54, 41), (52, 43, 42, 53), (58, 57, 56, 59), (58, 4, 5, 57), (83, 47, 48, 76), (76, 48, 49, 50, 51, 52, 53, 54, 55, 39, 2, 14, 15, 16, 17, 18, 19, 20, 21, 84), (84, 21, 6, 88), (88, 6, 7, 8, 9, 10, 11, 12, 13, 3, 38, 40, 41, 42, 43, 44, 45, 46, 47, 83), (61, 70, 69, 62), (72, 64, 79, 87), (68, 72, 87, 91), (71, 60, 29, 37, 56, 57, 5, 22, 0), (66, 61, 62, 65), (79, 80, 81, 78), (83, 76, 77, 82), (87, 79, 78, 86), (76, 84, 85, 77), (91, 87, 86, 90), (84, 88, 89, 85), (80, 91, 90, 81), (88, 83, 82, 89), (67, 60, 61, 66), (63, 64, 65, 62), (75, 67, 66, 74), (64, 72, 73, 65), (71, 75, 74, 70), (72, 68, 69, 73), (60, 71, 70, 61), (68, 63, 62, 69), (60, 67, 30, 29)])
_uv = me_cube.uv_layers.new(name='CarteUV')
_uv.uv.foreach_set('vector', [0.75, 0.5, 0.8728, 0.5, 0.8728, 0.75, 0.75, 0.75, 0.1258, 0.7494, 0.3744, 0.7494, 0.3745, 0.7496, 0.1255, 0.7498, 0.1298, 0.5042, 0.1298, 0.7458, 0.1265, 0.7487, 0.1265, 0.5013, 0.3686, 0.5055, 0.3686, 0.7445, 0.3686, 0.7445, 0.3686, 0.5055, 0.3744, 0.5006, 0.1258, 0.5006, 0.1255, 0.5002, 0.3745, 0.5004, 0.1298, 0.7458, 0.3703, 0.746, 0.3733, 0.7485, 0.1265, 0.7487, 0.3093, 0.5055, 0.3686, 0.5055, 0.3686, 0.5055, 0.364, 0.5055, 0.3282, 0.5055, 0.321, 0.5055, 0.3093, 0.5055, 0.1314, 0.5055, 0.3686, 0.5055, 0.3686, 0.5055, 0.3093, 0.5055, 0.25, 0.5055, 0.1326, 0.5055, 0.1314, 0.5055, 0.1314, 0.5055, 0.1314, 0.5055, 0.1314, 0.7445, 0.1314, 0.5055, 0.1314, 0.5055, 0.1314, 0.7445, 0.6023, 0.5, 0.6023, 0.75, 0.5772, 0.75, 0.5772, 0.5, 0.3689, 0.7447, 0.3689, 0.5053, 0.3695, 0.5048, 0.3695, 0.7452, 0.6878, 0.5, 0.75, 0.5, 0.75, 0.75, 0.6878, 0.75, 0.6645, 0.5, 0.6645, 0.75, 0.6388, 0.75, 0.6388, 0.5, 0.6878, 0.5, 0.6878, 0.75, 0.6645, 0.75, 0.6645, 0.5, 0.6023, 0.75, 0.6023, 0.5, 0.6388, 0.5, 0.6388, 0.75, 0.4502, 0.75, 0.4502, 0.5, 0.495, 0.5, 0.495, 0.75, 0.5772, 0.5, 0.5772, 0.75, 0.5331, 0.75, 0.5331, 0.5, 0.495, 0.75, 0.495, 0.5, 0.5331, 0.5, 0.5331, 0.75, 0.25, 0.5055, 0.3093, 0.5055, 0.3093, 0.7445, 0.25, 0.7445, 0.3689, 0.5053, 0.1309, 0.5051, 0.1308, 0.505, 0.3695, 0.5048, 0.3093, 0.7445, 0.3093, 0.5055, 0.3093, 0.5055, 0.3093, 0.7445, 0.364, 0.7445, 0.364, 0.5055, 0.3686, 0.5055, 0.3686, 0.7445, 0.3686, 0.5055, 0.3686, 0.7445, 0.3686, 0.7445, 0.3686, 0.5055, 0.3686, 0.7445, 0.3093, 0.7445, 0.3093, 0.7445, 0.321, 0.7445, 0.3282, 0.7445, 0.364, 0.7445, 0.3686, 0.7445, 0.321, 0.5055, 0.321, 0.7445, 0.3093, 0.7445, 0.3093, 0.5055, 0.3282, 0.5055, 0.3282, 0.7445, 0.321, 0.7445, 0.321, 0.5055, 0.3282, 0.5055, 0.364, 0.5055, 0.364, 0.7445, 0.3282, 0.7445, 0.1314, 0.7445, 0.1314, 0.5055, 0.1314, 0.5055, 0.1314, 0.7445, 0.3808, 0.7494, 0.3808, 0.5006, 0.3827, 0.5004, 0.3827, 0.7496, 0.5899, 0.25, 0.5899, 0.0, 0.6086, 0.0, 0.6086, 0.25, 0.5786, 0.25, 0.5786, 0.0, 0.5852, 0.0, 0.5852, 0.25, 0.1257, 0.5006, 0.1257, 0.7494, 0.1253, 0.7498, 0.1253, 0.5002, 0.625, 0.0, 0.625, 0.25, 0.6216, 0.25, 0.6216, 0.0, 0.618, 0.0, 0.618, 0.25, 0.6128, 0.25, 0.6128, 0.0, 0.5734, 0.25, 0.5734, 0.0, 0.5786, 0.0, 0.5786, 0.25, 0.5899, 0.0, 0.5899, 0.25, 0.5852, 0.25, 0.5852, 0.0, 0.6216, 0.0, 0.6216, 0.25, 0.618, 0.25, 0.618, 0.0, 0.6086, 0.25, 0.6086, 0.0, 0.6128, 0.0, 0.6128, 0.25, 0.1326, 0.5055, 0.1326, 0.7445, 0.1314, 0.7445, 0.1314, 0.5055, 0.1326, 0.5055, 0.25, 0.5055, 0.25, 0.7445, 0.1326, 0.7445, 0.3794, 0.0, 0.5734, 0.0, 0.5734, 0.25, 0.3794, 0.25, 0.3794, 0.25, 0.5734, 0.25, 0.5786, 0.25, 0.5852, 0.2502, 0.5899, 0.2503, 0.6086, 0.251, 0.6128, 0.2512, 0.618, 0.2515, 0.6216, 0.2518, 0.625, 0.2522, 0.625, 0.375, 0.625, 0.4372, 0.6167, 0.4522, 0.6029, 0.4641, 0.5792, 0.4769, 0.5607, 0.4835, 0.5252, 0.4921, 0.492, 0.497, 0.4502, 0.5, 0.3968, 0.5, 0.3968, 0.5, 0.4502, 0.5, 0.4502, 0.75, 0.3968, 0.75, 0.3968, 0.75, 0.4502, 0.75, 0.492, 0.753, 0.5252, 0.7579, 0.5607, 0.7665, 0.5792, 0.7731, 0.6029, 0.7859, 0.6167, 0.7978, 0.625, 0.8128, 0.625, 0.875, 0.625, 0.9978, 0.6216, 0.9982, 0.618, 0.9985, 0.6128, 0.9988, 0.6086, 0.999, 0.5899, 0.9997, 0.5852, 0.9998, 0.5786, 1.0, 0.5734, 1.0, 0.3794, 1.0, 0.1309, 0.7449, 0.3689, 0.7447, 0.3695, 0.7452, 0.1308, 0.745, 0.3703, 0.504, 0.1298, 0.5042, 0.1265, 0.5013, 0.3733, 0.5015, 0.3703, 0.746, 0.3703, 0.504, 0.3733, 0.5015, 0.3733, 0.7485, 0.3686, 0.7445, 0.1314, 0.7445, 0.1314, 0.7445, 0.1314, 0.7445, 0.1314, 0.7445, 0.1326, 0.7445, 0.25, 0.7445, 0.3093, 0.7445, 0.3686, 0.7445, 0.1309, 0.5051, 0.1309, 0.7449, 0.1308, 0.745, 0.1308, 0.505, 0.1265, 0.5013, 0.1265, 0.7487, 0.1257, 0.7494, 0.1257, 0.5006, 0.125, 0.75, 0.125, 0.5, 0.1253, 0.5002, 0.1253, 0.7498, 0.3733, 0.5015, 0.1265, 0.5013, 0.1258, 0.5006, 0.3744, 0.5006, 0.1254, 0.5, 0.375, 0.5, 0.3745, 0.5004, 0.1255, 0.5002, 0.3733, 0.7485, 0.3733, 0.5015, 0.3808, 0.5006, 0.3808, 0.7494, 0.3968, 0.5, 0.3968, 0.75, 0.3827, 0.7496, 0.3827, 0.5004, 0.1265, 0.7487, 0.3733, 0.7485, 0.3744, 0.7494, 0.1258, 0.7494, 0.375, 0.75, 0.1254, 0.75, 0.1255, 0.7498, 0.3745, 0.7496, 0.1314, 0.5055, 0.1314, 0.7445, 0.1309, 0.7449, 0.1309, 0.5051, 0.1298, 0.7458, 0.1298, 0.5042, 0.1308, 0.505, 0.1308, 0.745, 0.3686, 0.5055, 0.1314, 0.5055, 0.1309, 0.5051, 0.3689, 0.5053, 0.1298, 0.5042, 0.3703, 0.504, 0.3695, 0.5048, 0.1308, 0.505, 0.3686, 0.7445, 0.3686, 0.5055, 0.3689, 0.5053, 0.3689, 0.7447, 0.3703, 0.504, 0.3703, 0.746, 0.3695, 0.7452, 0.3695, 0.5048, 0.1314, 0.7445, 0.3686, 0.7445, 0.3689, 0.7447, 0.1309, 0.7449, 0.3703, 0.746, 0.1298, 0.7458, 0.1308, 0.745, 0.3695, 0.7452, 0.1314, 0.7445, 0.1314, 0.5055, 0.1314, 0.5055, 0.1314, 0.7445])
me_cube.update()

# ---- objects
ob_light = bpy.data.objects.new('Light', light_light)
ob_camera = bpy.data.objects.new('Camera', cam_camera)
ob_plaque_verre = bpy.data.objects.new('Plaque_Verre', me_cube_001)
ob_plaque_noire = bpy.data.objects.new('Plaque_Noire', me_cube_004)
ob_trou_vision = bpy.data.objects.new('Trou_Vision', me_cube_005)
ob_support_webcam = bpy.data.objects.new('Support_Webcam', me_cube_006)
ob_caisse = bpy.data.objects.new('Caisse', me_cube_007)
ob_trou_cable_usb = bpy.data.objects.new('Trou_Cable_USB', me_cube_008)
ob_support_caisse = bpy.data.objects.new('Support_Caisse', me_cube_009)
ob_cache_passe_cable = bpy.data.objects.new('Cache_Passe_Cable', me_cube_010)
ob_couvercle = bpy.data.objects.new('Couvercle', me_cube)

# ---- transforms, parenting, visibility, modifiers, constraints
ob_light.location = (4.076, 1.005, 5.904)
ob_light.rotation_euler = (0.6503, 0.05522, 1.866)
ob_light.lock_rotations_4d = False
ob_light.empty_display_type = 'ARROWS'
ob_light.color = (0.0, 0.0, 0.0, 0.0)
ob_light.lineart.crease_threshold = 0.0
ob_camera.location = (7.359, -6.926, 4.958)
ob_camera.rotation_euler = (1.109, 0.0, 0.8149)
ob_camera.lock_rotations_4d = False
ob_camera.empty_display_type = 'ARROWS'
ob_camera.color = (0.0, 0.0, 0.0, 0.0)
ob_camera.display_type = 'WIRE'
ob_camera.lineart.crease_threshold = 0.0
ob_plaque_verre.location = (0.0, 0.0, 0.7142)
ob_plaque_verre.rotation_euler = (0.0, 0.7854, 0.0)
ob_plaque_noire.location = (-0.01414, 0.0, 0.7283)
ob_plaque_noire.rotation_euler = (0.0, 0.7854, 0.0)
_m = ob_plaque_noire.modifiers.new('Booléen', 'BOOLEAN')
_m.object = ob_trou_vision
_m = ob_plaque_noire.modifiers.new('Booléen.001', 'BOOLEAN')
_m.object = ob_support_webcam
_m.operation = 'UNION'
_m = ob_plaque_noire.modifiers.new('Booléen.002', 'BOOLEAN')
_m.object = ob_cache_passe_cable
_m.operation = 'UNION'
ob_trou_vision.location = (0.0, 0.0, 0.8066)
ob_support_webcam.location = (-0.32, 0.0, 0.45)
ob_caisse.location = (0.0, 0.0, 0.0)
_m = ob_caisse.modifiers.new('Booléen', 'BOOLEAN')
_m.object = ob_trou_cable_usb
_m = ob_caisse.modifiers.new('Booléen.001', 'BOOLEAN')
_m.object = ob_plaque_noire
_m = ob_caisse.modifiers.new('Booléen.002', 'BOOLEAN')
_m.object = ob_plaque_verre
_m.use_self = True
ob_trou_cable_usb.location = (-0.8553, -0.4549, 0.0)
ob_trou_cable_usb.scale = (0.5, 0.75, 1.0)
ob_support_caisse.location = (0.0, 0.0, -0.11)
ob_cache_passe_cable.location = (-0.8282, -0.4559, 0.08448)
ob_couvercle.location = (0.0, 0.0, 0.0)
ob_couvercle.scale = (0.01, 0.01, 0.01)

# ---- collection membership
col_collection.objects.link(ob_light)
col_collection.objects.link(ob_camera)
col_collection.objects.link(ob_plaque_verre)
col_collection.objects.link(ob_plaque_noire)
col_collection.objects.link(ob_trou_vision)
col_collection.objects.link(ob_support_webcam)
col_collection.objects.link(ob_caisse)
col_collection.objects.link(ob_trou_cable_usb)
col_collection.objects.link(ob_support_caisse)
col_collection.objects.link(ob_cache_passe_cable)
col_collection.objects.link(ob_couvercle)

# ---- scene / render settings (as saved in the file)
scene.camera = ob_camera
scene.frame_start = 1; scene.frame_end = 250; scene.frame_set(1)
scene.render.engine = 'BLENDER_EEVEE_NEXT'
scene.cycles.sampling_pattern = 'TABULATED_SOBOL'
scene.cycles.use_light_tree = False
scene.view_settings.view_transform = 'Filmic'
scene.unit_settings.scale_length = 0.01
bpy.context.view_layer.update()
